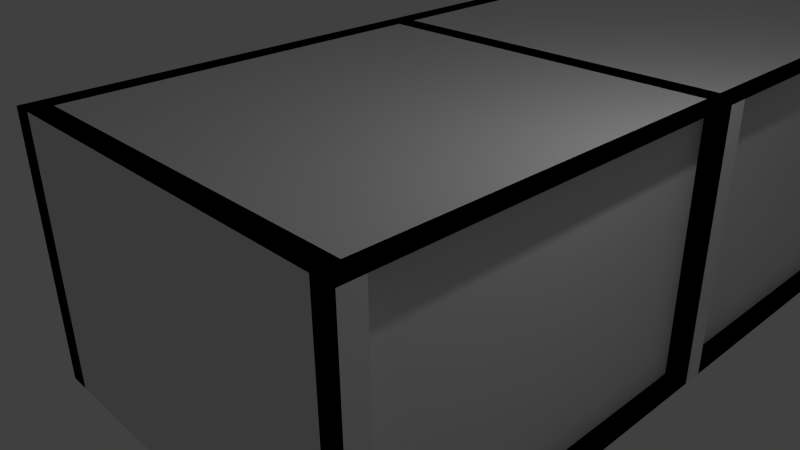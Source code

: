 # Source: corridor_end.blend  (saved by Blender 2.72.0; exported with 4.5.12 LTS)
import bpy
from mathutils import Matrix  # noqa: F401  (used for matrix-valued properties, if any)

bpy.ops.wm.read_factory_settings(use_empty=True)
scene = bpy.context.scene
scene.name = 'Scene'

# ---- collections
col_collection_1 = bpy.data.collections.new('Collection 1'); scene.collection.children.link(col_collection_1)

# ---- materials (node trees are filled in below, after node groups)
mat_walls = bpy.data.materials.new('Walls')
mat_walls.alpha_threshold = 0.0
mat_walls.use_transparent_shadow = False
mat_walls.roughness = 0.5
mat_walls.line_color = (0.0, 0.0, 0.0, 1.0)
mat_floors = bpy.data.materials.new('Floors')
mat_floors.alpha_threshold = 0.0
mat_floors.use_transparent_shadow = False
mat_floors.roughness = 0.5

# ---- material node trees

# ---- world
world_world = bpy.data.worlds.new('World'); scene.world = world_world
world_world.color = (0.05088, 0.05088, 0.05088)
world_world.use_sun_shadow = False
world_world.sun_shadow_jitter_overblur = 0.0
world_world.cycles.sampling_method = 'MANUAL'
world_world.cycles.sample_map_resolution = 256

# ---- cameras
cam_camera = bpy.data.cameras.new('Camera')
cam_camera.clip_end = 100.0
cam_camera.lens = 35.0
cam_camera.sensor_width = 32.0
cam_camera.sensor_height = 18.0
cam_camera.ortho_scale = 7.314
cam_camera.dof.focus_distance = 0.0
cam_camera.dof.aperture_fstop = 128.0

# ---- lights
light_point = bpy.data.lights.new('Point', 'POINT')
light_point.transmission_factor = 0.0
light_point.energy = 100.0
light_point.shadow_buffer_clip_start = 0.5
light_point.shadow_soft_size = 0.1
light_point.shadow_maximum_resolution = 0.006
light_point.use_absolute_resolution = True
light_point.cycles.use_multiple_importance_sampling = False
light_lamp = bpy.data.lights.new('Lamp', 'POINT')
light_lamp.transmission_factor = 0.0
light_lamp.cutoff_distance = 30.0
light_lamp.energy = 100.0
light_lamp.shadow_buffer_clip_start = 1.001
light_lamp.shadow_soft_size = 0.1
light_lamp.shadow_maximum_resolution = 0.006
light_lamp.use_absolute_resolution = True
light_lamp.cycles.use_multiple_importance_sampling = False
light_lamp_001 = bpy.data.lights.new('Lamp.001', 'POINT')
light_lamp_001.transmission_factor = 0.0
light_lamp_001.cutoff_distance = 30.0
light_lamp_001.energy = 100.0
light_lamp_001.shadow_buffer_clip_start = 1.001
light_lamp_001.shadow_soft_size = 0.1
light_lamp_001.shadow_maximum_resolution = 0.006
light_lamp_001.use_absolute_resolution = True
light_lamp_001.cycles.use_multiple_importance_sampling = False

# ---- meshes
me_cube = bpy.data.meshes.new('Cube')
me_cube.from_pydata([(1.0, 1.0, -1.0), (1.0, -1.0, -1.0), (-1.0, -1.0, -1.0), (-1.0, 1.0, -1.0), (1.0, 1.0, 1.0), (1.0, -1.0, 1.0), (-1.0, -1.0, 1.0), (-1.0, 1.0, 1.0), (1.0, 1.0, 1.0), (1.0, -1.0, 1.0), (-1.0, -1.0, 1.0), (-1.0, 1.0, 1.0), (1.0, 1.0, -1.0), (1.0, -1.0, -1.0), (-1.0, -1.0, -1.0), (-1.0, 1.0, -1.0), (-1.0, 1.0, 1.0), (-1.0, -1.0, 1.0), (-1.0, -1.0, -1.0), (-1.0, 1.0, -1.0), (-1.0, -1.0, 1.0), (1.0, -1.0, 1.0), (1.0, -1.0, -1.0), (-1.0, -1.0, -1.0), (1.0, 1.0, 1.0), (-1.0, 1.0, 1.0), (-1.0, 1.0, -1.0), (1.0, 1.0, -1.0), (1.0, -1.0, 1.0), (1.0, 1.0, 1.0), (1.0, 1.0, -1.0), (1.0, -1.0, -1.0), (-0.8927, 1.0, 1.0), (-0.8927, -1.0, 1.0), (-0.8927, -1.0, -1.0), (-0.8927, 1.0, -1.0), (-1.0, -0.8927, 1.0), (1.0, -0.8927, 1.0), (1.0, -0.8927, -1.0), (-1.0, -0.8927, -1.0), (1.0, 0.8927, 1.0), (-1.0, 0.8927, 1.0), (-1.0, 0.8927, -1.0), (1.0, 0.8927, -1.0), (0.8927, -1.0, 1.0), (0.8927, 1.0, 1.0), (0.8927, 1.0, -1.0), (0.8927, -1.0, -1.0), (1.0, 1.0, 1.0), (1.0, -1.0, 1.0), (-1.0, -1.0, 1.0), (-1.0, 1.0, 1.0), (1.0, 3.0, -1.0), (1.0, 1.0, -1.0), (-1.0, 1.0, -1.0), (-1.0, 3.0, -1.0), (1.0, 3.0, 1.0), (1.0, 1.0, 1.0), (-1.0, 1.0, 1.0), (-1.0, 3.0, 1.0), (1.0, 3.0, 1.0), (1.0, 1.0, 1.0), (-1.0, 1.0, 1.0), (-1.0, 3.0, 1.0), (1.0, 3.0, -1.0), (1.0, 1.0, -1.0), (-1.0, 1.0, -1.0), (-1.0, 3.0, -1.0), (-1.0, 3.0, 1.0), (-1.0, 1.0, 1.0), (-1.0, 1.0, -1.0), (-1.0, 3.0, -1.0), (-1.0, 1.0, 1.0), (1.0, 1.0, 1.0), (1.0, 1.0, -1.0), (-1.0, 1.0, -1.0), (1.0, 3.0, 1.0), (-1.0, 3.0, 1.0), (-1.0, 3.0, -1.0), (1.0, 3.0, -1.0), (1.0, 1.0, 1.0), (1.0, 3.0, 1.0), (1.0, 3.0, -1.0), (1.0, 1.0, -1.0), (-0.8927, 3.0, 1.0), (-0.8927, 1.0, 1.0), (-0.8927, 1.0, -1.0), (-0.8927, 3.0, -1.0), (-1.0, 1.107, 1.0), (1.0, 1.107, 1.0), (1.0, 1.107, -1.0), (-1.0, 1.107, -1.0), (1.0, 2.893, 1.0), (-1.0, 2.893, 1.0), (-1.0, 2.893, -1.0), (1.0, 2.893, -1.0), (0.8927, 1.0, 1.0), (0.8927, 3.0, 1.0), (0.8927, 3.0, -1.0), (0.8927, 1.0, -1.0), (1.0, 3.0, 1.0), (1.0, 1.0, 1.0), (-1.0, 1.0, 1.0), (-1.0, 3.0, 1.0)], [(0, 1), (2, 3), (25, 41), (40, 24), (26, 42), (27, 43), (52, 53), (54, 55), (77, 93), (92, 76), (78, 94), (79, 95)], [(7, 6, 10, 11), (1, 5, 6, 2), (19, 35, 34, 18), (6, 5, 9, 10), (5, 4, 8, 9), (12, 15, 14, 13), (18, 34, 33, 17), (17, 33, 32, 16), (32, 33, 34, 35), (10, 17, 16, 11), (14, 18, 17, 10), (15, 19, 18, 14), (11, 16, 19, 15), (9, 21, 20, 10), (13, 22, 21, 9), (14, 23, 22, 13), (10, 20, 23, 14), (15, 26, 25, 11), (12, 27, 26, 15), (8, 24, 27, 12), (8, 29, 28, 9), (12, 30, 29, 8), (13, 31, 30, 12), (9, 28, 31, 13), (16, 32, 35, 19), (36, 37, 38, 39), (21, 37, 36, 20), (22, 38, 37, 21), (23, 39, 38, 22), (20, 36, 39, 23), (44, 45, 46, 47), (29, 45, 44, 28), (30, 46, 45, 29), (31, 47, 46, 30), (28, 44, 47, 31), (48, 49, 50, 51), (59, 58, 62, 63), (71, 87, 86, 70), (58, 57, 61, 62), (57, 56, 60, 61), (64, 67, 66, 65), (70, 86, 85, 69), (69, 85, 84, 68), (84, 85, 86, 87), (62, 69, 68, 63), (66, 70, 69, 62), (67, 71, 70, 66), (63, 68, 71, 67), (61, 73, 72, 62), (65, 74, 73, 61), (66, 75, 74, 65), (62, 72, 75, 66), (67, 78, 77, 63), (64, 79, 78, 67), (60, 76, 79, 64), (60, 81, 80, 61), (64, 82, 81, 60), (65, 83, 82, 64), (61, 80, 83, 65), (68, 84, 87, 71), (73, 89, 88, 72), (74, 90, 89, 73), (75, 91, 90, 74), (72, 88, 91, 75), (96, 97, 98, 99), (81, 97, 96, 80), (82, 98, 97, 81), (83, 99, 98, 82), (80, 96, 99, 83), (100, 101, 102, 103)])
me_cube.polygons.foreach_set('material_index', [0, 0, 0, 0, 0, 1, 0, 0, 0, 0, 0, 0, 0, 0, 0, 0, 0, 0, 0, 0, 0, 0, 0, 0, 0, 0, 0, 0, 0, 0, 0, 0, 0, 0, 0, 1, 0, 0, 0, 0, 1, 0, 0, 0, 0, 0, 0, 0, 0, 0, 0, 0, 0, 0, 0, 0, 0, 0, 0, 0, 0, 0, 0, 0, 0, 0, 0, 0, 0, 1])
_uv = me_cube.uv_layers.new(name='UVMap')
_uv.uv.foreach_set('vector', [0.0, 0.0, 0.0, 0.0, 0.0, 0.0, 0.0, 0.0, 0.0, 0.0, 0.0, 0.0, 0.0, 0.0, 0.0, 0.0, 0.0, 0.0, 0.0, 0.0, 0.0, 0.0, 0.0, 0.0, 0.0, 0.0, 0.0, 0.0, 0.0, 0.0, 0.0, 0.0, 0.0, 0.0, 0.0, 0.0, 0.0, 0.0, 0.0, 0.0, 0.4576, 1.458, -1.458, 1.458, -1.458, -0.4576, 0.4576, -0.4576, 0.0, 0.0, 0.0, 0.0, 0.0, 0.0, 0.0, 0.0, 0.0, 0.0, 0.0, 0.0, 0.0, 0.0, 0.0, 0.0, 0.0, 0.0, -1.0, 0.0, -1.0, -1.0, 0.0, -1.0, 0.0, 0.0, 0.0, 0.0, 0.0, 0.0, 0.0, 0.0, 0.0, 0.0, 0.0, 0.0, 0.0, 0.0, 0.0, 0.0, 0.0, 0.0, 0.0, 0.0, 0.0, 0.0, 0.0, 0.0, 0.0, 0.0, 0.0, 0.0, 0.0, 0.0, 0.0, 0.0, 0.0, 0.0, 0.0, 0.0, 0.0, 0.0, 0.0, 0.0, 0.0, 0.0, 0.0, 0.0, 0.0, 0.0, 0.0, 0.0, 0.0, 0.0, 0.0, 0.0, 0.0, 0.0, 0.0, 0.0, 0.0, 0.0, 0.0, 0.0, 0.0, 0.0, 0.0, 0.0, 0.0, 0.0, 0.0, 0.0, 0.0, 0.0, 0.0, 0.0, 0.0, 0.0, 0.0, 0.0, 0.0, 0.0, 0.0, 0.0, 0.0, 0.0, 0.0, 0.0, 0.0, 0.0, 0.0, 0.0, 0.0, 0.0, 0.0, 0.0, 0.0, 0.0, 0.0, 0.0, 0.0, 0.0, 0.0, 0.0, 0.0, 0.0, 0.0, 0.0, 0.0, 0.0, 0.0, 0.0, 0.0, 0.0, 0.0, 0.0, 0.0, 0.0, 0.0, 0.0, 0.0, 0.0, 0.0, 0.0, 0.0, 0.0, 0.0, 0.0, 0.0, 0.0, 0.0, 0.0, 1.0, 0.0, 2.0, 0.0, 2.0, -1.0, 1.0, -1.0, 0.0, 0.0, 0.0, 0.0, 0.0, 0.0, 0.0, 0.0, 0.0, 0.0, 0.0, 0.0, 0.0, 0.0, 0.0, 0.0, 0.0, 0.0, 0.0, 0.0, 0.0, 0.0, 0.0, 0.0, 0.0, 0.0, 0.0, 0.0, 0.0, 0.0, 0.0, 0.0, 1.0, 0.0, 2.0, 0.0, 2.0, -1.0, 1.0, -1.0, 0.0, 0.0, 0.0, 0.0, 0.0, 0.0, 0.0, 0.0, 0.0, 0.0, 0.0, 0.0, 0.0, 0.0, 0.0, 0.0, 0.0, 0.0, 0.0, 0.0, 0.0, 0.0, 0.0, 0.0, 0.0, 0.0, 0.0, 0.0, 0.0, 0.0, 0.0, 0.0, 0.4576, 1.458, 0.4576, -0.4576, -1.458, -0.4576, -1.458, 1.458, 0.0, 0.0, 0.0, 0.0, 0.0, 0.0, 0.0, 0.0, 0.0, 0.0, 0.0, 0.0, 0.0, 0.0, 0.0, 0.0, 0.0, 0.0, 0.0, 0.0, 0.0, 0.0, 0.0, 0.0, 0.0, 0.0, 0.0, 0.0, 0.0, 0.0, 0.0, 0.0, 0.4576, 1.458, -1.458, 1.458, -1.458, -0.4576, 0.4576, -0.4576, 0.0, 0.0, 0.0, 0.0, 0.0, 0.0, 0.0, 0.0, 0.0, 0.0, 0.0, 0.0, 0.0, 0.0, 0.0, 0.0, 0.0, 0.0, -1.0, 0.0, -1.0, -1.0, 0.0, -1.0, 0.0, 0.0, 0.0, 0.0, 0.0, 0.0, 0.0, 0.0, 0.0, 0.0, 0.0, 0.0, 0.0, 0.0, 0.0, 0.0, 0.0, 0.0, 0.0, 0.0, 0.0, 0.0, 0.0, 0.0, 0.0, 0.0, 0.0, 0.0, 0.0, 0.0, 0.0, 0.0, 0.0, 0.0, 0.0, 0.0, 0.0, 0.0, 0.0, 0.0, 0.0, 0.0, 0.0, 0.0, 0.0, 0.0, 0.0, 0.0, 0.0, 0.0, 0.0, 0.0, 0.0, 0.0, 0.0, 0.0, 0.0, 0.0, 0.0, 0.0, 0.0, 0.0, 0.0, 0.0, 0.0, 0.0, 0.0, 0.0, 0.0, 0.0, 0.0, 0.0, 0.0, 0.0, 0.0, 0.0, 0.0, 0.0, 0.0, 0.0, 0.0, 0.0, 0.0, 0.0, 0.0, 0.0, 0.0, 0.0, 0.0, 0.0, 0.0, 0.0, 0.0, 0.0, 0.0, 0.0, 0.0, 0.0, 0.0, 0.0, 0.0, 0.0, 0.0, 0.0, 0.0, 0.0, 0.0, 0.0, 0.0, 0.0, 0.0, 0.0, 0.0, 0.0, 0.0, 0.0, 0.0, 0.0, 0.0, 0.0, 0.0, 0.0, 0.0, 0.0, 0.0, 0.0, 0.0, 0.0, 0.0, 0.0, 0.0, 0.0, 0.0, 0.0, 0.0, 0.0, 0.0, 0.0, 0.0, 0.0, 0.0, 0.0, 0.0, 0.0, 0.0, 0.0, 0.0, 0.0, 0.0, 0.0, 0.0, 0.0, 0.0, 0.0, 0.0, 0.0, 0.0, 0.0, 0.0, 0.0, 1.0, 0.0, 2.0, 0.0, 2.0, -1.0, 1.0, -1.0, 0.0, 0.0, 0.0, 0.0, 0.0, 0.0, 0.0, 0.0, 0.0, 0.0, 0.0, 0.0, 0.0, 0.0, 0.0, 0.0, 0.0, 0.0, 0.0, 0.0, 0.0, 0.0, 0.0, 0.0, 0.0, 0.0, 0.0, 0.0, 0.0, 0.0, 0.0, 0.0, 0.4576, 1.458, 0.4576, -0.4576, -1.458, -0.4576, -1.458, 1.458])
me_cube.materials.append(mat_walls)
me_cube.materials.append(mat_floors)
me_cube.use_remesh_preserve_volume = False
me_cube.use_remesh_preserve_attributes = False
me_cube.use_mirror_vertex_groups = False
me_cube.update()

# ---- objects
ob_point = bpy.data.objects.new('Point', light_point)
ob_cube = bpy.data.objects.new('Cube', me_cube)
ob_lamp = bpy.data.objects.new('Lamp', light_lamp)
ob_camera = bpy.data.objects.new('Camera', cam_camera)
ob_lamp_001 = bpy.data.objects.new('Lamp.001', light_lamp_001)

# ---- transforms, parenting, visibility, modifiers, constraints
ob_point.location = (-0.1177, -0.02151, 1.235)
ob_point.lineart.crease_threshold = 0.0
ob_cube.location = (0.0, 0.0, 0.0)
ob_cube.scale = (3.0, 3.0, 2.0)
ob_cube.lock_rotations_4d = False
ob_cube.empty_display_type = 'ARROWS'
ob_cube.lineart.crease_threshold = 0.0
ob_lamp.location = (-0.2085, 0.3171, -0.2672)
ob_lamp.rotation_euler = (0.6503, 0.05522, 1.866)
ob_lamp.lock_rotations_4d = False
ob_lamp.empty_display_type = 'ARROWS'
ob_lamp.color = (0.0, 0.0, 0.0, 0.0)
ob_lamp.lineart.crease_threshold = 0.0
ob_camera.location = (7.481, -6.508, 5.344)
ob_camera.rotation_euler = (1.109, 0.01082, 0.8149)
ob_camera.lock_rotations_4d = False
ob_camera.empty_display_type = 'ARROWS'
ob_camera.color = (0.0, 0.0, 0.0, 0.0)
ob_camera.display_type = 'WIRE'
ob_camera.lineart.crease_threshold = 0.0
ob_lamp_001.location = (4.246, 1.169, 5.27)
ob_lamp_001.rotation_euler = (0.6503, 0.05522, 1.866)
ob_lamp_001.lock_rotations_4d = False
ob_lamp_001.empty_display_type = 'ARROWS'
ob_lamp_001.color = (0.0, 0.0, 0.0, 0.0)
ob_lamp_001.lineart.crease_threshold = 0.0

# ---- collection membership
col_collection_1.objects.link(ob_point)
col_collection_1.objects.link(ob_cube)
col_collection_1.objects.link(ob_lamp)
col_collection_1.objects.link(ob_camera)
col_collection_1.objects.link(ob_lamp_001)

# ---- scene / render settings (as saved in the file)
scene.camera = ob_camera
scene.frame_start = 1; scene.frame_end = 250; scene.frame_set(208)
scene.render.engine = 'BLENDER_EEVEE_NEXT'
scene.render.resolution_percentage = 50
scene.render.dither_intensity = 0.0
scene.cycles.use_denoising = False
scene.cycles.samples = 10
scene.cycles.sampling_pattern = 'TABULATED_SOBOL'
scene.cycles.light_sampling_threshold = 0.0
scene.cycles.use_adaptive_sampling = False
scene.cycles.use_light_tree = False
scene.cycles.blur_glossy = 0.0
scene.cycles.pixel_filter_type = 'GAUSSIAN'
scene.cycles.sample_clamp_indirect = 0.0
scene.view_settings.view_transform = 'Standard'
bpy.context.view_layer.update()
